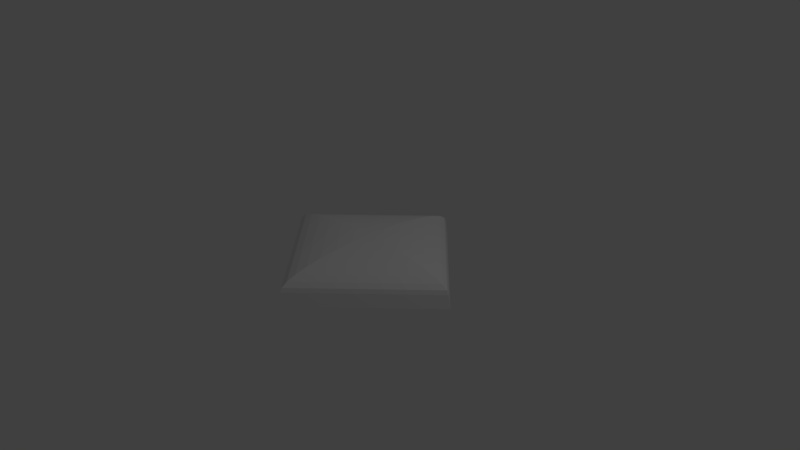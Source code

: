 # Source: Simon.blend  (saved by Blender 2.79.0; exported with 4.5.12 LTS)
import bpy
from mathutils import Matrix  # noqa: F401  (used for matrix-valued properties, if any)

bpy.ops.wm.read_factory_settings(use_empty=True)
scene = bpy.context.scene
scene.name = 'Scene'

# ---- collections
col_collection_1 = bpy.data.collections.new('Collection 1'); scene.collection.children.link(col_collection_1)

# ---- world
world_world = bpy.data.worlds.new('World'); scene.world = world_world
world_world.color = (0.05088, 0.05088, 0.05088)
world_world.use_sun_shadow = False
world_world.sun_shadow_jitter_overblur = 0.0
world_world.cycles.sampling_method = 'MANUAL'

# ---- cameras
cam_camera = bpy.data.cameras.new('Camera')
cam_camera.clip_end = 100.0
cam_camera.lens = 35.0
cam_camera.sensor_width = 32.0
cam_camera.sensor_height = 18.0
cam_camera.ortho_scale = 7.314
cam_camera.dof.focus_distance = 0.0
cam_camera.dof.aperture_fstop = 128.0

# ---- lights
light_lamp = bpy.data.lights.new('Lamp', 'POINT')
light_lamp.transmission_factor = 0.0
light_lamp.cutoff_distance = 30.0
light_lamp.energy = 100.0
light_lamp.shadow_buffer_clip_start = 1.001
light_lamp.shadow_soft_size = 0.1
light_lamp.shadow_maximum_resolution = 0.006
light_lamp.use_absolute_resolution = True

# ---- meshes
me_cylinder_001 = bpy.data.meshes.new('Cylinder.001')
me_cylinder_001.from_pydata([(0.0, 1.0, -1.915e-08), (0.1951, 0.9808, 0.08548), (-0.1951, 0.9808, 0.08548), (0.3827, 0.9239, 0.1677), (-0.3827, 0.9239, 0.1677), (-0.9808, 0.1951, -0.4297), (0.9808, 0.1951, -0.4297), (-0.5556, 0.8315, -0.2434), (0.5556, 0.8315, -0.2434), (-1.0, 7.55e-08, -0.4382), (1.0, -1.192e-08, -0.4382), (-0.9239, 0.3827, -0.4048), (0.9239, 0.3827, -0.4048), (0.7071, 0.7071, 0.3098), (-0.7071, 0.7071, 0.3098), (-0.5556, 0.8315, 0.2434), (0.5556, 0.8315, 0.2434), (-0.8315, 0.5556, 0.3643), (0.8315, 0.5556, 0.3643), (-1.0, 1.053e-06, 0.4382), (1.0, 9.656e-07, 0.4382), (-0.9808, 0.1951, 0.4297), (0.9808, 0.1951, 0.4297), (0.7071, 0.7071, -0.3098), (-0.7071, 0.7071, -0.3098), (-0.8315, 0.5556, -0.3643), (0.8315, 0.5556, -0.3643), (-0.9239, 0.3827, 0.4048), (0.9239, 0.3827, 0.4048), (0.3827, 0.9239, -0.1677), (-0.3827, 0.9239, -0.1677), (0.1951, 0.9808, -0.08548), (-0.1951, 0.9808, -0.08548), (-1.025, -0.6395, -0.4529), (1.027, -0.6395, -0.4529), (-1.025, -0.6395, 0.4458), (1.027, -0.6395, 0.4458)], [], [(6, 12, 28, 22), (23, 8, 16, 13), (11, 25, 26, 12), (1, 0, 2), (15, 14, 13, 16), (9, 5, 6, 10), (14, 17, 18, 13), (24, 7, 8, 23), (11, 5, 21, 27), (4, 15, 16, 3), (32, 0, 31), (31, 0, 1), (30, 7, 15, 4), (10, 6, 22, 20), (32, 30, 4, 2), (27, 21, 22, 28), (8, 29, 3, 16), (30, 32, 31, 29), (5, 9, 19, 21), (5, 11, 12, 6), (25, 24, 23, 26), (25, 11, 27, 17), (29, 31, 1, 3), (21, 19, 20, 22), (24, 25, 17, 14), (17, 27, 28, 18), (2, 0, 32), (2, 4, 3, 1), (7, 30, 29, 8), (26, 23, 13, 18), (7, 24, 14, 15), (12, 26, 18, 28), (10, 20, 36, 34), (19, 9, 33, 35), (20, 19, 35, 36), (9, 10, 34, 33)])
_uv = me_cylinder_001.uv_layers.new(name='UVMap')
_uv.uv.foreach_set('vector', [0.8103, 0.5019, 0.7659, 0.4962, 0.7659, 0.3126, 0.8103, 0.307, 0.6769, 0.4747, 0.6325, 0.4596, 0.6325, 0.3492, 0.6769, 0.3342, 0.2936, 0.58, 0.3142, 0.5403, 0.6857, 0.5403, 0.7064, 0.58, 0.5436, 0.385, 0.5, 0.4044, 0.4564, 0.385, 0.3759, 0.336, 0.342, 0.3045, 0.658, 0.3045, 0.6241, 0.336, 0.2766, 0.6659, 0.2809, 0.6223, 0.7191, 0.6223, 0.7234, 0.6659, 0.342, 0.3045, 0.3142, 0.2685, 0.6857, 0.2685, 0.658, 0.3045, 0.342, 0.5043, 0.3759, 0.4728, 0.6241, 0.4728, 0.658, 0.5043, 0.2341, 0.4962, 0.1897, 0.5019, 0.1897, 0.307, 0.2341, 0.3126, 0.4145, 0.3627, 0.3759, 0.336, 0.6241, 0.336, 0.5855, 0.3627, 0.4564, 0.4238, 0.5, 0.4044, 0.5436, 0.4238, 0.5436, 0.4238, 0.5, 0.4044, 0.5436, 0.385, 0.412, 0.4424, 0.3675, 0.4596, 0.3675, 0.3492, 0.412, 0.3664, 0.8548, 0.5038, 0.8103, 0.5019, 0.8103, 0.307, 0.8548, 0.3051, 0.4564, 0.4238, 0.412, 0.4424, 0.412, 0.3664, 0.4564, 0.385, 0.2936, 0.2289, 0.2809, 0.1866, 0.7191, 0.1866, 0.7064, 0.2289, 0.6325, 0.4596, 0.588, 0.4424, 0.588, 0.3664, 0.6325, 0.3492, 0.4145, 0.4461, 0.4564, 0.4238, 0.5436, 0.4238, 0.5855, 0.4461, 0.1897, 0.5019, 0.1452, 0.5038, 0.1452, 0.3051, 0.1897, 0.307, 0.2809, 0.6223, 0.2936, 0.58, 0.7064, 0.58, 0.7191, 0.6223, 0.3142, 0.5403, 0.342, 0.5043, 0.658, 0.5043, 0.6857, 0.5403, 0.2786, 0.487, 0.2341, 0.4962, 0.2341, 0.3126, 0.2786, 0.3218, 0.588, 0.4424, 0.5436, 0.4238, 0.5436, 0.385, 0.588, 0.3664, 0.2809, 0.1866, 0.2766, 0.143, 0.7234, 0.143, 0.7191, 0.1866, 0.323, 0.4747, 0.2786, 0.487, 0.2786, 0.3218, 0.323, 0.3342, 0.3142, 0.2685, 0.2936, 0.2289, 0.7064, 0.2289, 0.6857, 0.2685, 0.4564, 0.385, 0.5, 0.4044, 0.4564, 0.4238, 0.4564, 0.385, 0.4145, 0.3627, 0.5855, 0.3627, 0.5436, 0.385, 0.3759, 0.4728, 0.4145, 0.4461, 0.5855, 0.4461, 0.6241, 0.4728, 0.7214, 0.487, 0.6769, 0.4747, 0.6769, 0.3342, 0.7214, 0.3218, 0.3675, 0.4596, 0.323, 0.4747, 0.323, 0.3342, 0.3675, 0.3492, 0.7659, 0.4962, 0.7214, 0.487, 0.7214, 0.3218, 0.7659, 0.3126, 0.8548, 0.5038, 0.8548, 0.3051, 0.9999, 0.3033, 0.9999, 0.5071, 0.1452, 0.3051, 0.1452, 0.5038, 8.992e-05, 0.5071, 9.004e-05, 0.3033, 0.7234, 0.143, 0.2766, 0.143, 0.2711, 8.992e-05, 0.7293, 9.102e-05, 0.2766, 0.6659, 0.7234, 0.6659, 0.7293, 0.8088, 0.2711, 0.8088])
me_cylinder_001.use_remesh_preserve_volume = False
me_cylinder_001.use_remesh_preserve_attributes = False
me_cylinder_001.use_mirror_vertex_groups = False
me_cylinder_001.update()

# ---- objects
ob_cylinder_001 = bpy.data.objects.new('Cylinder.001', me_cylinder_001)
ob_lamp = bpy.data.objects.new('Lamp', light_lamp)
ob_camera = bpy.data.objects.new('Camera', cam_camera)

# ---- transforms, parenting, visibility, modifiers, constraints
ob_cylinder_001.location = (0.0, 0.0, 0.0)
ob_cylinder_001.rotation_euler = (1.571, 0.0, -2.356)
ob_cylinder_001.scale = (1.0, 0.2739, 2.282)
ob_cylinder_001.lineart.crease_threshold = 0.0
ob_lamp.location = (4.076, 1.005, 5.904)
ob_lamp.rotation_euler = (0.6503, 0.05522, 1.866)
ob_lamp.lock_rotations_4d = False
ob_lamp.empty_display_type = 'ARROWS'
ob_lamp.color = (0.0, 0.0, 0.0, 0.0)
ob_lamp.lineart.crease_threshold = 0.0
ob_camera.location = (7.481, -6.508, 5.344)
ob_camera.rotation_euler = (1.109, 0.0, 0.8149)
ob_camera.lock_rotations_4d = False
ob_camera.empty_display_type = 'ARROWS'
ob_camera.color = (0.0, 0.0, 0.0, 0.0)
ob_camera.display_type = 'WIRE'
ob_camera.lineart.crease_threshold = 0.0

# ---- collection membership
col_collection_1.objects.link(ob_cylinder_001)
col_collection_1.objects.link(ob_lamp)
col_collection_1.objects.link(ob_camera)

# ---- scene / render settings (as saved in the file)
scene.camera = ob_camera
scene.frame_start = 1; scene.frame_end = 250; scene.frame_set(1)
scene.render.engine = 'BLENDER_EEVEE_NEXT'
scene.render.resolution_percentage = 50
scene.render.dither_intensity = 0.0
scene.cycles.use_denoising = False
scene.cycles.samples = 128
scene.cycles.sampling_pattern = 'TABULATED_SOBOL'
scene.cycles.use_adaptive_sampling = False
scene.cycles.use_light_tree = False
scene.cycles.blur_glossy = 0.0
scene.cycles.sample_clamp_indirect = 0.0
scene.view_settings.view_transform = 'Standard'
bpy.context.view_layer.update()
